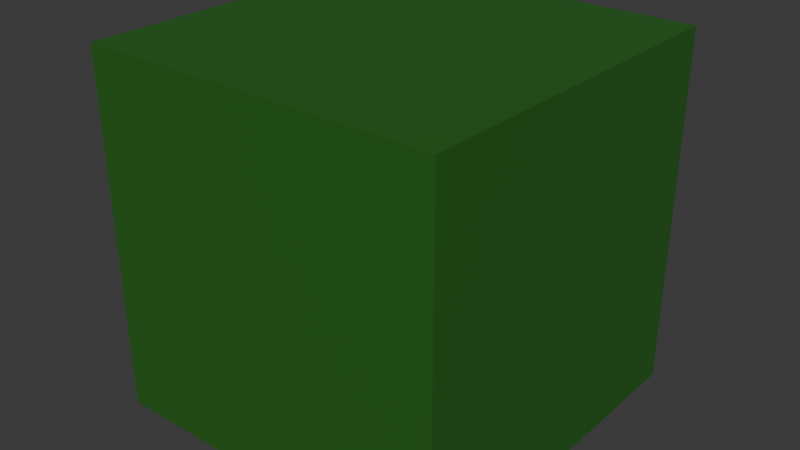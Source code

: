 # Source: block_grass.blend  (saved by Blender 4.0.36; exported with 4.5.12 LTS)
import bpy
from mathutils import Matrix  # noqa: F401  (used for matrix-valued properties, if any)

bpy.ops.wm.read_factory_settings(use_empty=True)
scene = bpy.context.scene
scene.name = 'Scene'

# ---- collections
col_collection = bpy.data.collections.new('Collection'); scene.collection.children.link(col_collection)

# ---- materials (node trees are filled in below, after node groups)
mat_grass = bpy.data.materials.new('Grass')
mat_grass.use_transparent_shadow = False

# ---- material node trees
mat_grass.use_nodes = True; mat_grass.node_tree.nodes.clear()
_N = mat_grass.node_tree.nodes; _L = mat_grass.node_tree.links
n0 = _N.new('ShaderNodeBsdfPrincipled'); n0.name = 'Principled BSDF'; n0.location = (10, 300)
n0.inputs[0].default_value = (0.02091, 0.1313, 0.01464, 1.0)
n0.inputs[3].default_value = 1.45
n1 = _N.new('ShaderNodeOutputMaterial'); n1.name = 'Material Output'; n1.location = (300, 300)
_L.new(n0.outputs[0], n1.inputs[0])
n1.is_active_output = True

# ---- world
world_world = bpy.data.worlds.new('World'); scene.world = world_world
world_world.use_nodes = True; world_world.node_tree.nodes.clear()
_N = world_world.node_tree.nodes; _L = world_world.node_tree.links
n0 = _N.new('ShaderNodeOutputWorld'); n0.name = 'World Output'; n0.location = (300, 300)
n1 = _N.new('ShaderNodeBackground'); n1.name = 'Background'; n1.location = (10, 300)
n1.inputs[0].default_value = (0.05088, 0.05088, 0.05088, 1.0)
_L.new(n1.outputs[0], n0.inputs[0])
n0.is_active_output = True
world_world.color = (0.05088, 0.05088, 0.05088)
world_world.use_sun_shadow = False
world_world.sun_shadow_jitter_overblur = 0.0

# ---- meshes
me_cube_001 = bpy.data.meshes.new('Cube.001')
me_cube_001.from_pydata([(-1.0, -1.0, 0.0), (-1.0, -1.0, 2.0), (-1.0, 1.0, 0.0), (-1.0, 1.0, 2.0), (1.0, -1.0, 0.0), (1.0, -1.0, 2.0), (1.0, 1.0, 0.0), (1.0, 1.0, 2.0)], [], [(0, 1, 3, 2), (2, 3, 7, 6), (6, 7, 5, 4), (4, 5, 1, 0), (2, 6, 4, 0), (7, 3, 1, 5)])
_uv = me_cube_001.uv_layers.new(name='UVMap')
_uv.uv.foreach_set('vector', [0.375, 0.0, 0.625, 0.0, 0.625, 0.25, 0.375, 0.25, 0.375, 0.25, 0.625, 0.25, 0.625, 0.5, 0.375, 0.5, 0.375, 0.5, 0.625, 0.5, 0.625, 0.75, 0.375, 0.75, 0.375, 0.75, 0.625, 0.75, 0.625, 1.0, 0.375, 1.0, 0.125, 0.5, 0.375, 0.5, 0.375, 0.75, 0.125, 0.75, 0.625, 0.5, 0.875, 0.5, 0.875, 0.75, 0.625, 0.75])
me_cube_001.materials.append(mat_grass)
me_cube_001.update()

# ---- objects
ob_grass1 = bpy.data.objects.new('grass1', me_cube_001)

# ---- transforms, parenting, visibility, modifiers, constraints
ob_grass1.location = (0.0, 0.0, 0.0)

# ---- collection membership
col_collection.objects.link(ob_grass1)

# ---- scene / render settings (as saved in the file)
scene.frame_start = 1; scene.frame_end = 250; scene.frame_set(1)
scene.render.engine = 'BLENDER_EEVEE_NEXT'
scene.cycles.sampling_pattern = 'TABULATED_SOBOL'
bpy.context.view_layer.update()

# ---- added for rendering (the .blend has no active camera and no usable light): camera, sun
cam_auto = bpy.data.cameras.new('AutoCamera')
cam_auto.lens = 50.0
cam_auto.sensor_width = 36.0
cam_auto.clip_end = 1000.0
ob_auto_camera = bpy.data.objects.new('AutoCamera', cam_auto)
scene.collection.objects.link(ob_auto_camera)
ob_auto_camera.location = (3.20507, -3.84609, 3.56406)
ob_auto_camera.rotation_euler = (1.09748, -7.21219e-08, 0.694738)
scene.camera = ob_auto_camera
light_auto_sun = bpy.data.lights.new('AutoSun', 'SUN')
light_auto_sun.energy = 3.0
light_auto_sun.angle = 0.0523599
ob_auto_sun = bpy.data.objects.new('AutoSun', light_auto_sun)
scene.collection.objects.link(ob_auto_sun)
ob_auto_sun.rotation_euler = (0.872665, 0.174533, 0.523599)
bpy.context.view_layer.update()
